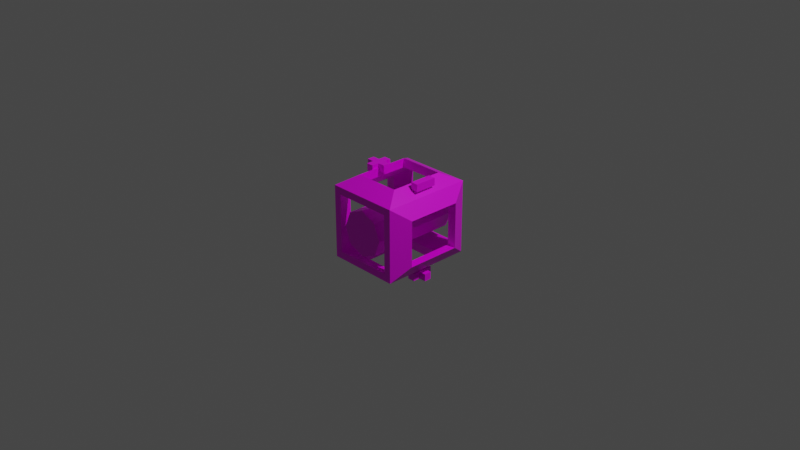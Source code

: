 # Source: Servo.blend  (saved by Blender 3.0.42; exported with 4.5.12 LTS)
import bpy
from mathutils import Matrix  # noqa: F401  (used for matrix-valued properties, if any)

bpy.ops.wm.read_factory_settings(use_empty=True)
scene = bpy.context.scene
scene.name = 'Scene'

# ---- collections
col_collection = bpy.data.collections.new('Collection'); scene.collection.children.link(col_collection)

# ---- images (referenced by path relative to the original .blend; pixels are not part of the script)
import os
ASSET_DIR = os.environ.get("B2B_ASSET_DIR", "")  # directory of the original .blend (textures are referenced by path, not embedded)
HERE = os.path.dirname(os.path.abspath(__file__))  # packed textures are extracted next to this script under _unpacked/

def load_image(name, relpath, width, height, colorspace="sRGB"):
    """Load a texture the original file referenced (path relative to the .blend, or extracted next to this script)."""
    p = next((c for c in (os.path.join(HERE, relpath), os.path.join(ASSET_DIR, relpath)) if relpath and os.path.exists(c)), "")
    if p:
        img = bpy.data.images.load(p, check_existing=True)
        img.name = name
    else:  # same state as the original file: an image datablock whose file is absent (Cycles renders it pink)
        img = bpy.data.images.new(name, width, height)
        img.source = "FILE"
        img.filepath = "//" + (relpath or name)
    img.colorspace_settings.name = colorspace
    return img
img_servo_png = load_image('Servo.png', 'Servo.png', 1024, 1024, 'sRGB')

# ---- materials (node trees are filled in below, after node groups)
mat_material = bpy.data.materials.new('Material')
mat_material.alpha_threshold = 0.0
mat_material.use_transparent_shadow = False
mat_material.line_color = (0.0, 0.0, 0.0, 1.0)

# ---- material node trees
mat_material.use_nodes = True; mat_material.node_tree.nodes.clear()
_N = mat_material.node_tree.nodes; _L = mat_material.node_tree.links
n0 = _N.new('ShaderNodeOutputMaterial'); n0.name = 'Material Output'; n0.location = (300, 300)
n1 = _N.new('ShaderNodeBsdfPrincipled'); n1.name = 'Principled BSDF'; n1.location = (10, 300)
n1.distribution = 'GGX'
n1.subsurface_method = 'RANDOM_WALK_SKIN'
n1.inputs[2].default_value = 0.4
n1.inputs[3].default_value = 1.45
n1.inputs[27].default_value = (0.0, 0.0, 0.0, 1.0)
n1.inputs[28].default_value = 1.0
n2 = _N.new('ShaderNodeTexImage'); n2.name = 'Image Texture'; n2.location = (-370, 188)
n2.image = img_servo_png
_L.new(n1.outputs[0], n0.inputs[0])
_L.new(n2.outputs[0], n1.inputs[0])
n0.is_active_output = True

# ---- world
world_world = bpy.data.worlds.new('World'); scene.world = world_world
world_world.use_nodes = True; world_world.node_tree.nodes.clear()
_N = world_world.node_tree.nodes; _L = world_world.node_tree.links
n0 = _N.new('ShaderNodeOutputWorld'); n0.name = 'World Output'; n0.location = (300, 300)
n1 = _N.new('ShaderNodeBackground'); n1.name = 'Background'; n1.location = (10, 300)
n1.inputs[0].default_value = (0.05088, 0.05088, 0.05088, 1.0)
_L.new(n1.outputs[0], n0.inputs[0])
n0.is_active_output = True
world_world.color = (0.05088, 0.05088, 0.05088)
world_world.use_sun_shadow = False
world_world.sun_shadow_jitter_overblur = 0.0

# ---- cameras
cam_camera = bpy.data.cameras.new('Camera')
cam_camera.clip_end = 100.0
cam_camera.ortho_scale = 7.314

# ---- lights
light_light = bpy.data.lights.new('Light', 'POINT')
light_light.transmission_factor = 0.0
light_light.energy = 1000.0
light_light.shadow_soft_size = 0.1
light_light.shadow_maximum_resolution = 0.006
light_light.use_absolute_resolution = True

# ---- meshes
me_cylinder = bpy.data.meshes.new('Cylinder')
me_cylinder.from_pydata([(0.0, 1.0, -1.0), (0.0, 1.0, 1.0), (0.7071, 0.7071, -1.0), (0.7071, 0.7071, 1.0), (1.0, -4.371e-08, -1.0), (1.0, -4.371e-08, 1.0), (0.7071, -0.7071, -1.0), (0.7071, -0.7071, 1.0), (-8.742e-08, -1.0, -1.0), (-8.742e-08, -1.0, 1.0), (-0.7071, -0.7071, -1.0), (-0.7071, -0.7071, 1.0), (-1.0, 1.192e-08, -1.0), (-1.0, 1.192e-08, 1.0), (-0.7071, 0.7071, -1.0), (-0.7071, 0.7071, 1.0), (1.6, 1.6, -1.0), (-1.0, 2.0, 0.6), (1.0, 2.0, 0.6), (-2.0, -1.0, 0.6), (-1.0, 2.0, -0.6), (-2.0, 1.0, 0.6), (1.0, 2.0, -0.6), (1.6, -1.6, -1.0), (1.6, 1.6, 1.0), (-1.0, -2.0, 0.6), (-2.0, -1.0, -0.6), (1.0, -2.0, 0.6), (-1.0, -2.0, -0.6), (-2.0, 1.0, -0.6), (1.6, -1.6, 1.0), (1.0, -2.0, -0.6), (-1.6, 1.6, -1.0), (2.0, -1.0, 0.6), (-1.6, -1.6, -1.0), (2.0, 1.0, 0.6), (-1.6, 1.6, 1.0), (2.0, -1.0, -0.6), (-1.6, -1.6, 1.0), (2.0, 1.0, -0.6), (1.28, 1.28, -1.0), (1.28, -1.28, -1.0), (-1.28, 1.28, -1.0), (-1.28, -1.28, -1.0), (1.28, 1.28, 1.0), (1.28, -1.28, 1.0), (-1.28, 1.28, 1.0), (-1.28, -1.28, 1.0), (1.6, -1.0, 0.6), (1.6, -1.0, -0.6), (1.6, 1.0, 0.6), (1.6, 1.0, -0.6), (-1.6, 1.0, -0.6), (-1.6, 1.0, 0.6), (-1.6, -1.0, 0.6), (-1.6, -1.0, -0.6), (-1.0, -1.6, 0.6), (-1.0, -1.6, -0.6), (1.0, -1.6, 0.6), (1.0, -1.6, -0.6), (1.0, 1.6, 0.6), (1.0, 1.6, -0.6), (-1.0, 1.6, 0.6), (-1.0, 1.6, -0.6), (1.197, 1.84, 0.24), (1.197, 2.16, 0.24), (1.197, 1.84, -0.24), (1.197, 2.16, -0.24), (1.517, 1.84, 0.24), (1.517, 2.16, 0.24), (1.517, 1.84, -0.24), (1.517, 2.16, -0.24), (-1.363, 1.84, 0.08), (-1.363, 2.16, 0.08), (-1.363, 1.84, -0.08), (-1.363, 2.16, -0.08), (-1.043, 1.84, 0.08), (-1.043, 2.16, 0.08), (-1.043, 1.84, -0.08), (-1.043, 2.16, -0.08), (-1.363, 1.84, -0.24), (-1.363, 2.16, -0.24), (-1.043, 1.84, -0.24), (-1.043, 2.16, -0.24), (-1.363, 1.84, 0.24), (-1.363, 2.16, 0.24), (-1.043, 1.84, 0.24), (-1.043, 2.16, 0.24), (-1.683, 1.84, 0.08), (-1.683, 2.16, 0.08), (-1.683, 1.84, -0.08), (-1.683, 2.16, -0.08), (-0.7232, 1.84, 0.08), (-0.7232, 2.16, 0.08), (-0.7232, 1.84, -0.08), (-0.7232, 2.16, -0.08), (-1.197, -1.84, 0.24), (-1.197, -2.16, 0.24), (-1.197, -1.84, -0.24), (-1.197, -2.16, -0.24), (-1.517, -1.84, 0.24), (-1.517, -2.16, 0.24), (-1.517, -1.84, -0.24), (-1.517, -2.16, -0.24), (1.363, -1.84, 0.08), (1.363, -2.16, 0.08), (1.363, -1.84, -0.08), (1.363, -2.16, -0.08), (1.043, -1.84, 0.08), (1.043, -2.16, 0.08), (1.043, -1.84, -0.08), (1.043, -2.16, -0.08), (1.363, -1.84, -0.24), (1.363, -2.16, -0.24), (1.043, -1.84, -0.24), (1.043, -2.16, -0.24), (1.363, -1.84, 0.24), (1.363, -2.16, 0.24), (1.043, -1.84, 0.24), (1.043, -2.16, 0.24), (1.683, -1.84, 0.08), (1.683, -2.16, 0.08), (1.683, -1.84, -0.08), (1.683, -2.16, -0.08), (0.7232, -1.84, 0.08), (0.7232, -2.16, 0.08), (0.7232, -1.84, -0.08), (0.7232, -2.16, -0.08)], [], [(0, 1, 3, 2), (2, 3, 5, 4), (4, 5, 7, 6), (6, 7, 9, 8), (8, 9, 11, 10), (10, 11, 13, 12), (3, 1, 15, 13, 11, 9, 7, 5), (12, 13, 15, 14), (14, 15, 1, 0), (0, 2, 4, 6, 8, 10, 12, 14), (18, 24, 16, 32, 36, 17, 20, 22), (17, 36, 24, 18), (24, 36, 46, 44), (29, 32, 34, 26), (36, 32, 29, 21, 19, 26, 34, 38), (25, 38, 34, 23, 30, 27, 31, 28), (30, 38, 25, 27), (33, 35, 24, 30), (37, 33, 30, 23, 16, 24, 35, 39), (16, 23, 41, 40), (58, 45, 41, 59), (59, 41, 43, 47, 45, 58, 56, 57), (34, 32, 42, 43), (23, 34, 43, 41), (32, 16, 40, 42), (62, 46, 42, 63), (63, 42, 40, 44, 46, 62, 60, 61), (50, 44, 40, 51), (51, 40, 41, 45, 44, 50, 48, 49), (30, 24, 44, 45), (36, 38, 47, 46), (38, 30, 45, 47), (54, 47, 43, 55), (52, 55, 43, 42, 46, 47, 54, 53), (29, 26, 55, 52), (37, 39, 51, 49), (50, 35, 33, 48), (54, 19, 21, 53), (37, 49, 48, 33), (19, 54, 55, 26), (29, 52, 53, 21), (35, 50, 51, 39), (61, 22, 20, 63), (57, 28, 31, 59), (27, 25, 56, 58), (17, 18, 60, 62), (28, 57, 56, 25), (17, 62, 63, 20), (61, 60, 18, 22), (58, 59, 31, 27), (64, 65, 67, 66), (66, 67, 71, 70), (70, 71, 69, 68), (68, 69, 65, 64), (66, 70, 68, 64), (71, 67, 65, 69), (75, 74, 90, 91), (74, 75, 81, 80), (79, 77, 93, 95), (73, 72, 84, 85), (74, 78, 76, 72), (79, 75, 73, 77), (80, 81, 83, 82), (79, 78, 82, 83), (78, 74, 80, 82), (75, 79, 83, 81), (86, 87, 85, 84), (72, 76, 86, 84), (77, 73, 85, 87), (76, 77, 87, 86), (88, 89, 91, 90), (72, 73, 89, 88), (73, 75, 91, 89), (74, 72, 88, 90), (94, 95, 93, 92), (78, 79, 95, 94), (77, 76, 92, 93), (76, 78, 94, 92), (96, 97, 99, 98), (98, 99, 103, 102), (102, 103, 101, 100), (100, 101, 97, 96), (98, 102, 100, 96), (103, 99, 97, 101), (107, 106, 122, 123), (106, 107, 113, 112), (111, 109, 125, 127), (105, 104, 116, 117), (106, 110, 108, 104), (111, 107, 105, 109), (112, 113, 115, 114), (111, 110, 114, 115), (110, 106, 112, 114), (107, 111, 115, 113), (118, 119, 117, 116), (104, 108, 118, 116), (109, 105, 117, 119), (108, 109, 119, 118), (120, 121, 123, 122), (104, 105, 121, 120), (105, 107, 123, 121), (106, 104, 120, 122), (126, 127, 125, 124), (110, 111, 127, 126), (109, 108, 124, 125), (108, 110, 126, 124)])
_uv = me_cylinder.uv_layers.new(name='UVMap')
_uv.uv.foreach_set('vector', [0.8275, 0.2069, 0.8275, 0.2569, 0.815, 0.2569, 0.815, 0.2069, 0.815, 0.2069, 0.815, 0.2569, 0.8025, 0.2569, 0.8025, 0.2069, 0.8025, 0.2069, 0.8025, 0.2569, 0.79, 0.2569, 0.79, 0.2069, 0.79, 0.2069, 0.79, 0.2569, 0.7775, 0.2569, 0.7775, 0.2069, 0.7775, 0.2069, 0.7775, 0.2569, 0.765, 0.2569, 0.765, 0.2069, 0.765, 0.2069, 0.765, 0.2569, 0.7525, 0.2569, 0.7525, 0.2069, 0.7695, 0.1988, 0.7525, 0.2059, 0.7355, 0.1988, 0.7285, 0.1819, 0.7355, 0.1649, 0.7525, 0.1579, 0.7695, 0.1649, 0.7765, 0.1819, 0.7525, 0.2069, 0.7525, 0.2569, 0.74, 0.2569, 0.74, 0.2069, 0.74, 0.2069, 0.74, 0.2569, 0.7275, 0.2569, 0.7275, 0.2069, 0.8025, 0.2059, 0.8195, 0.1988, 0.8265, 0.1819, 0.8195, 0.1649, 0.8025, 0.1579, 0.7855, 0.1649, 0.7785, 0.1819, 0.7855, 0.1988, 0.3048, 0.2596, 0.2986, 0.2646, 0.2986, 0.2396, 0.3236, 0.2396, 0.3236, 0.2646, 0.3173, 0.2596, 0.3173, 0.2446, 0.3048, 0.2446, 0.3173, 0.2596, 0.3236, 0.2646, 0.2986, 0.2646, 0.3048, 0.2596, 0.2986, 0.2646, 0.3236, 0.2646, 0.3236, 0.2646, 0.2986, 0.2646, 0.2923, 0.2096, 0.2986, 0.2146, 0.2736, 0.2146, 0.2798, 0.2096, 0.2986, 0.1896, 0.2986, 0.2146, 0.2923, 0.2096, 0.2923, 0.1946, 0.2798, 0.1946, 0.2798, 0.2096, 0.2736, 0.2146, 0.2736, 0.1896, 0.2548, 0.2596, 0.2486, 0.2646, 0.2486, 0.2396, 0.2736, 0.2396, 0.2736, 0.2646, 0.2673, 0.2596, 0.2673, 0.2446, 0.2548, 0.2446, 0.2736, 0.2646, 0.2486, 0.2646, 0.2548, 0.2596, 0.2673, 0.2596, 0.2798, 0.2596, 0.2923, 0.2596, 0.2986, 0.2646, 0.2736, 0.2646, 0.2798, 0.2446, 0.2798, 0.2596, 0.2736, 0.2646, 0.2736, 0.2396, 0.2986, 0.2396, 0.2986, 0.2646, 0.2923, 0.2596, 0.2923, 0.2446, 0.2986, 0.2396, 0.2736, 0.2396, 0.2736, 0.2396, 0.2986, 0.2396, 0.2689, 0.2596, 0.2736, 0.2646, 0.2736, 0.2396, 0.2689, 0.2446, 0.2689, 0.2446, 0.2736, 0.2396, 0.2486, 0.2396, 0.2486, 0.2646, 0.2736, 0.2646, 0.2689, 0.2596, 0.2533, 0.2596, 0.2533, 0.2446, 0.2736, 0.2146, 0.2986, 0.2146, 0.2986, 0.2146, 0.2736, 0.2146, 0.2736, 0.2396, 0.2486, 0.2396, 0.2486, 0.2396, 0.2736, 0.2396, 0.3236, 0.2396, 0.2986, 0.2396, 0.2986, 0.2396, 0.3236, 0.2396, 0.3189, 0.2596, 0.3236, 0.2646, 0.3236, 0.2396, 0.3189, 0.2446, 0.3189, 0.2446, 0.3236, 0.2396, 0.2986, 0.2396, 0.2986, 0.2646, 0.3236, 0.2646, 0.3189, 0.2596, 0.3033, 0.2596, 0.3033, 0.2446, 0.2939, 0.2596, 0.2986, 0.2646, 0.2986, 0.2396, 0.2939, 0.2446, 0.2939, 0.2446, 0.2986, 0.2396, 0.2736, 0.2396, 0.2736, 0.2646, 0.2986, 0.2646, 0.2939, 0.2596, 0.2783, 0.2596, 0.2783, 0.2446, 0.2736, 0.2646, 0.2986, 0.2646, 0.2986, 0.2646, 0.2736, 0.2646, 0.2986, 0.1896, 0.2736, 0.1896, 0.2736, 0.1896, 0.2986, 0.1896, 0.2486, 0.2646, 0.2736, 0.2646, 0.2736, 0.2646, 0.2486, 0.2646, 0.2792, 0.2099, 0.2736, 0.1896, 0.2486, 0.2396, 0.2664, 0.2333, 0.3107, 0.2409, 0.2664, 0.2333, 0.2486, 0.2396, 0.3236, 0.2396, 0.3236, 0.2646, 0.2736, 0.1896, 0.2792, 0.2099, 0.313, 0.2492, 0.2986, 0.2146, 0.2736, 0.2146, 0.2736, 0.2171, 0.2986, 0.2171, 0.2736, 0.2396, 0.2986, 0.2396, 0.2986, 0.2371, 0.2736, 0.2371, 0.2986, 0.2671, 0.2986, 0.2646, 0.2736, 0.2646, 0.2736, 0.2671, 0.2736, 0.2871, 0.2736, 0.2896, 0.2986, 0.2896, 0.2986, 0.2871, 0.2736, 0.2396, 0.2711, 0.2396, 0.2711, 0.2646, 0.2736, 0.2646, 0.2486, 0.2646, 0.2511, 0.2646, 0.2511, 0.2396, 0.2486, 0.2396, 0.3236, 0.2396, 0.3211, 0.2396, 0.3211, 0.2646, 0.3236, 0.2646, 0.2986, 0.2646, 0.3011, 0.2646, 0.3011, 0.2396, 0.2986, 0.2396, 0.2986, 0.2171, 0.2986, 0.2146, 0.2736, 0.2146, 0.2736, 0.2171, 0.2736, 0.2371, 0.2736, 0.2396, 0.2986, 0.2396, 0.2986, 0.2371, 0.2986, 0.2646, 0.2736, 0.2646, 0.2736, 0.2671, 0.2986, 0.2671, 0.2736, 0.2896, 0.2986, 0.2896, 0.2986, 0.2871, 0.2736, 0.2871, 0.2486, 0.2396, 0.2486, 0.2396, 0.2486, 0.2646, 0.2486, 0.2646, 0.2486, 0.2646, 0.2486, 0.2646, 0.2486, 0.2396, 0.2486, 0.2396, 0.2986, 0.2396, 0.2986, 0.2646, 0.2986, 0.2646, 0.2986, 0.2396, 0.2986, 0.2646, 0.2986, 0.2396, 0.2986, 0.2396, 0.2986, 0.2646, 0.2643, 0.791, 0.2893, 0.791, 0.2893, 0.816, 0.2643, 0.816, 0.2643, 0.816, 0.2893, 0.816, 0.2893, 0.841, 0.2643, 0.841, 0.2643, 0.841, 0.2893, 0.841, 0.2893, 0.866, 0.2643, 0.866, 0.2643, 0.866, 0.2893, 0.866, 0.2893, 0.891, 0.2643, 0.891, 0.2393, 0.841, 0.2643, 0.841, 0.2643, 0.866, 0.2393, 0.866, 0.2893, 0.841, 0.3143, 0.841, 0.3143, 0.866, 0.2893, 0.866, 0.95, 0.8168, 0.925, 0.8168, 0.925, 0.8168, 0.95, 0.8168, 0.925, 0.8168, 0.95, 0.8168, 0.95, 0.8168, 0.925, 0.8168, 0.95, 0.8418, 0.95, 0.8668, 0.95, 0.8668, 0.95, 0.8418, 0.95, 0.7918, 0.925, 0.7918, 0.925, 0.7918, 0.95, 0.7918, 0.9, 0.8418, 0.925, 0.8418, 0.925, 0.8668, 0.9, 0.8668, 0.95, 0.8418, 0.975, 0.8418, 0.975, 0.8668, 0.95, 0.8668, 0.925, 0.8168, 0.95, 0.8168, 0.95, 0.8418, 0.925, 0.8418, 0.95, 0.8418, 0.925, 0.8418, 0.925, 0.8418, 0.95, 0.8418, 0.925, 0.8418, 0.9, 0.8418, 0.9, 0.8418, 0.925, 0.8418, 0.975, 0.8418, 0.95, 0.8418, 0.95, 0.8418, 0.975, 0.8418, 0.925, 0.8668, 0.95, 0.8668, 0.95, 0.8918, 0.925, 0.8918, 0.9, 0.8668, 0.925, 0.8668, 0.925, 0.8668, 0.9, 0.8668, 0.95, 0.8668, 0.975, 0.8668, 0.975, 0.8668, 0.95, 0.8668, 0.925, 0.8668, 0.95, 0.8668, 0.95, 0.8668, 0.925, 0.8668, 0.925, 0.7918, 0.95, 0.7918, 0.95, 0.8168, 0.925, 0.8168, 0.925, 0.7918, 0.95, 0.7918, 0.95, 0.7918, 0.925, 0.7918, 0.975, 0.8668, 0.975, 0.8418, 0.975, 0.8418, 0.975, 0.8668, 0.9, 0.8418, 0.9, 0.8668, 0.9, 0.8668, 0.9, 0.8418, 0.925, 0.8418, 0.95, 0.8418, 0.95, 0.8668, 0.925, 0.8668, 0.925, 0.8418, 0.95, 0.8418, 0.95, 0.8418, 0.925, 0.8418, 0.95, 0.8668, 0.925, 0.8668, 0.925, 0.8668, 0.95, 0.8668, 0.925, 0.8668, 0.925, 0.8418, 0.925, 0.8418, 0.925, 0.8668, 0.1806, 0.7585, 0.2056, 0.7585, 0.2056, 0.7835, 0.1806, 0.7835, 0.1806, 0.7835, 0.2056, 0.7835, 0.2056, 0.8085, 0.1806, 0.8085, 0.1806, 0.8085, 0.2056, 0.8085, 0.2056, 0.8335, 0.1806, 0.8335, 0.1806, 0.8335, 0.2056, 0.8335, 0.2056, 0.8585, 0.1806, 0.8585, 0.1556, 0.8085, 0.1806, 0.8085, 0.1806, 0.8335, 0.1556, 0.8335, 0.2056, 0.8085, 0.2306, 0.8085, 0.2306, 0.8335, 0.2056, 0.8335, 0.8008, 0.847, 0.7758, 0.847, 0.7758, 0.847, 0.8008, 0.847, 0.7758, 0.847, 0.8008, 0.847, 0.8008, 0.847, 0.7758, 0.847, 0.8008, 0.872, 0.8008, 0.897, 0.8008, 0.897, 0.8008, 0.872, 0.8008, 0.822, 0.7758, 0.822, 0.7758, 0.822, 0.8008, 0.822, 0.7508, 0.872, 0.7758, 0.872, 0.7758, 0.897, 0.7508, 0.897, 0.8008, 0.872, 0.8258, 0.872, 0.8258, 0.897, 0.8008, 0.897, 0.7758, 0.847, 0.8008, 0.847, 0.8008, 0.872, 0.7758, 0.872, 0.8008, 0.872, 0.7758, 0.872, 0.7758, 0.872, 0.8008, 0.872, 0.7758, 0.872, 0.7508, 0.872, 0.7508, 0.872, 0.7758, 0.872, 0.8258, 0.872, 0.8008, 0.872, 0.8008, 0.872, 0.8258, 0.872, 0.7758, 0.897, 0.8008, 0.897, 0.8008, 0.922, 0.7758, 0.922, 0.7508, 0.897, 0.7758, 0.897, 0.7758, 0.897, 0.7508, 0.897, 0.8008, 0.897, 0.8258, 0.897, 0.8258, 0.897, 0.8008, 0.897, 0.7758, 0.897, 0.8008, 0.897, 0.8008, 0.897, 0.7758, 0.897, 0.7758, 0.822, 0.8008, 0.822, 0.8008, 0.847, 0.7758, 0.847, 0.7758, 0.822, 0.8008, 0.822, 0.8008, 0.822, 0.7758, 0.822, 0.8258, 0.897, 0.8258, 0.872, 0.8258, 0.872, 0.8258, 0.897, 0.7508, 0.872, 0.7508, 0.897, 0.7508, 0.897, 0.7508, 0.872, 0.7758, 0.872, 0.8008, 0.872, 0.8008, 0.897, 0.7758, 0.897, 0.7758, 0.872, 0.8008, 0.872, 0.8008, 0.872, 0.7758, 0.872, 0.8008, 0.897, 0.7758, 0.897, 0.7758, 0.897, 0.8008, 0.897, 0.7758, 0.897, 0.7758, 0.872, 0.7758, 0.872, 0.7758, 0.897])
me_cylinder.materials.append(mat_material)
me_cylinder.use_remesh_fix_poles = True
me_cylinder.use_remesh_preserve_attributes = False
me_cylinder.update()

# ---- objects
ob_light = bpy.data.objects.new('Light', light_light)
ob_camera = bpy.data.objects.new('Camera', cam_camera)
ob_cylinder = bpy.data.objects.new('Cylinder', me_cylinder)

# ---- transforms, parenting, visibility, modifiers, constraints
ob_light.location = (4.076, 1.005, 5.904)
ob_light.rotation_euler = (0.6503, 0.05522, 1.866)
ob_light.lock_rotations_4d = False
ob_light.empty_display_type = 'ARROWS'
ob_light.color = (0.0, 0.0, 0.0, 0.0)
ob_light.lineart.crease_threshold = 0.0
ob_camera.location = (7.359, -6.926, 4.958)
ob_camera.rotation_euler = (1.109, 0.0, 0.8149)
ob_camera.lock_rotations_4d = False
ob_camera.empty_display_type = 'ARROWS'
ob_camera.color = (0.0, 0.0, 0.0, 0.0)
ob_camera.display_type = 'WIRE'
ob_camera.lineart.crease_threshold = 0.0
ob_cylinder.location = (0.0, 0.0, 0.0)
ob_cylinder.rotation_euler = (1.571, -0.0, 0.0)
ob_cylinder.scale = (0.25, 0.25, 0.5)

# ---- collection membership
col_collection.objects.link(ob_light)
col_collection.objects.link(ob_camera)
col_collection.objects.link(ob_cylinder)

# ---- scene / render settings (as saved in the file)
scene.camera = ob_camera
scene.frame_start = 1; scene.frame_end = 250; scene.frame_set(1)
scene.render.engine = 'BLENDER_EEVEE_NEXT'
scene.cycles.sampling_pattern = 'TABULATED_SOBOL'
scene.cycles.use_light_tree = False
scene.view_settings.view_transform = 'Filmic'
bpy.context.view_layer.update()
